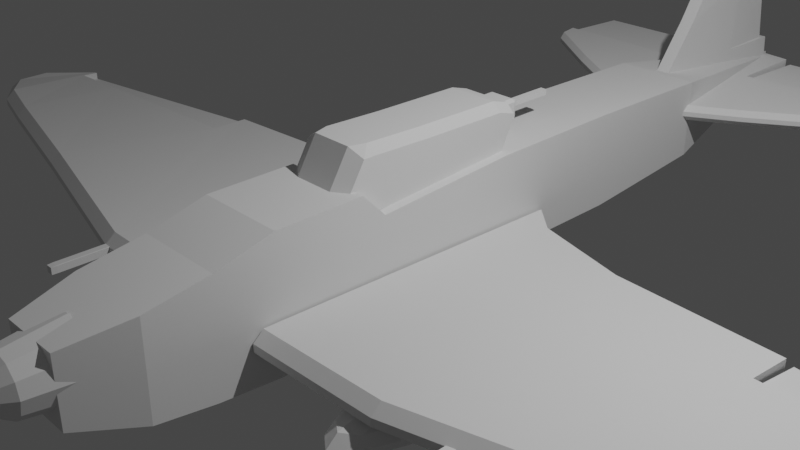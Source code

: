 # Source: Airplane2.blend  (saved by Blender 2.91.10; exported with 4.5.12 LTS)
import bpy
from mathutils import Matrix  # noqa: F401  (used for matrix-valued properties, if any)

bpy.ops.wm.read_factory_settings(use_empty=True)
scene = bpy.context.scene
scene.name = 'Scene'

# ---- collections
col_collection = bpy.data.collections.new('Collection'); scene.collection.children.link(col_collection)

# ---- world
world_world = bpy.data.worlds.new('World'); scene.world = world_world
world_world.use_nodes = True; world_world.node_tree.nodes.clear()
_N = world_world.node_tree.nodes; _L = world_world.node_tree.links
n0 = _N.new('ShaderNodeOutputWorld'); n0.name = 'World Output'; n0.location = (300, 300)
n1 = _N.new('ShaderNodeBackground'); n1.name = 'Background'; n1.location = (10, 300)
n1.inputs[0].default_value = (0.05088, 0.05088, 0.05088, 1.0)
_L.new(n1.outputs[0], n0.inputs[0])
n0.is_active_output = True
world_world.color = (0.05088, 0.05088, 0.05088)
world_world.use_sun_shadow = False
world_world.sun_shadow_jitter_overblur = 0.0

# ---- cameras
cam_camera = bpy.data.cameras.new('Camera')
cam_camera.clip_end = 100.0
cam_camera.ortho_scale = 7.314

# ---- lights
light_light = bpy.data.lights.new('Light', 'POINT')
light_light.transmission_factor = 0.0
light_light.energy = 1000.0
light_light.shadow_soft_size = 0.1
light_light.shadow_maximum_resolution = 0.006
light_light.use_absolute_resolution = True

# ---- meshes
me_plane = bpy.data.meshes.new('Plane')
me_plane.from_pydata([(-0.8389, 4.676, -3.803e-09), (0.665, 4.676, -3.803e-09), (-0.3639, 8.883, -8.556e-09), (-0.0276, 8.883, -8.556e-09), (-0.8608, -0.6738, 2.852e-09), (0.926, -0.6738, -1.223e-14), (-0.4896, -8.655, 4.753e-09), (0.707, -8.655, 4.753e-09), (1.178, -6.486, 1.103e-08), (-0.8477, -6.421, 3.423e-09), (1.215, -3.785, 1.853e-09), (-1.13, -3.785, 1.853e-09), (-1.119, -5.386, -3.066e-09), (1.262, -5.386, 9.292e-09), (-0.6686, -7.538, 4.088e-09), (1.03, -7.538, 1.169e-08), (0.9042, 2.023, 2.852e-09), (-0.8825, 2.001, -1.901e-09), (1.16, -3.195, 1.501e-09), (-0.6781, -3.347, 1.956e-08), (-0.3639, 8.59, 0.1566), (-0.8389, 4.676, 0.809), (0.665, 4.676, 0.809), (-0.0276, 8.59, 0.1566), (-0.8608, -0.6738, 0.809), (0.926, -0.6738, 0.809), (0.9042, 2.023, 0.809), (-0.8825, 2.001, 0.809), (-0.4896, -8.655, 0.5553), (0.707, -8.655, 0.5553), (1.16, -3.195, 0.809), (-0.6686, -7.538, 0.809), (1.03, -7.538, 0.809), (1.178, -6.486, 0.809), (-1.119, -5.386, 0.809), (-0.8477, -6.421, 0.809), (1.262, -5.386, 0.809), (1.215, -3.785, 0.809), (-0.6781, -3.347, 0.809), (-1.13, -3.785, 0.809)], [], [(21, 22, 23, 20), (26, 27, 24, 25), (32, 31, 28, 29), (36, 34, 35, 33), (30, 38, 39, 37), (37, 39, 34, 36), (33, 35, 31, 32), (22, 21, 27, 26), (25, 24, 38, 30), (12, 9, 35, 34), (4, 19, 38, 24), (9, 14, 31, 35), (16, 1, 22, 26), (7, 15, 32, 29), (13, 10, 37, 36), (17, 4, 24, 27), (19, 11, 39, 38), (6, 7, 29, 28), (5, 16, 26, 25), (2, 0, 21, 20), (18, 5, 25, 30), (0, 17, 27, 21), (11, 12, 34, 39), (14, 6, 28, 31), (1, 3, 23, 22), (8, 13, 36, 33), (15, 8, 33, 32), (10, 18, 30, 37), (3, 2, 20, 23)])
_uv = me_plane.uv_layers.new(name='UVMap')
_uv.uv.foreach_set('vector', [0.0, 0.0, 1.0, 0.0, 1.0, 1.0, 0.0, 1.0, 1.0, 0.0, 0.0, 0.0, 0.0, 0.0, 1.0, 0.0, 1.0, 0.0, 0.0, 0.0, 0.0, 0.0, 1.0, 0.0, 1.0, 0.0, 0.0, 0.0, 0.0, 0.0, 1.0, 0.0, 1.0, 0.0, 0.0, 0.0, 0.0, 0.0, 1.0, 0.0, 1.0, 0.0, 0.0, 0.0, 0.0, 0.0, 1.0, 0.0, 1.0, 0.0, 0.0, 0.0, 0.0, 0.0, 1.0, 0.0, 1.0, 0.0, 0.0, 0.0, 0.0, 0.0, 1.0, 0.0, 1.0, 0.0, 0.0, 0.0, 0.0, 0.0, 1.0, 0.0, 0.0, 0.0, 0.0, 0.0, 0.0, 0.0, 0.0, 0.0, 0.0, 0.0, 0.0, 0.0, 0.0, 0.0, 0.0, 0.0, 0.0, 0.0, 0.0, 0.0, 0.0, 0.0, 0.0, 0.0, 1.0, 0.0, 1.0, 0.0, 1.0, 0.0, 1.0, 0.0, 1.0, 0.0, 1.0, 0.0, 1.0, 0.0, 1.0, 0.0, 1.0, 0.0, 1.0, 0.0, 1.0, 0.0, 1.0, 0.0, 0.0, 0.0, 0.0, 0.0, 0.0, 0.0, 0.0, 0.0, 0.0, 0.0, 0.0, 0.0, 0.0, 0.0, 0.0, 0.0, 0.0, 0.0, 1.0, 0.0, 1.0, 0.0, 0.0, 0.0, 1.0, 0.0, 1.0, 0.0, 1.0, 0.0, 1.0, 0.0, 0.0, 1.0, 0.0, 0.0, 0.0, 0.0, 0.0, 1.0, 1.0, 0.0, 1.0, 0.0, 1.0, 0.0, 1.0, 0.0, 0.0, 0.0, 0.0, 0.0, 0.0, 0.0, 0.0, 0.0, 0.0, 0.0, 0.0, 0.0, 0.0, 0.0, 0.0, 0.0, 0.0, 0.0, 0.0, 0.0, 0.0, 0.0, 0.0, 0.0, 1.0, 0.0, 1.0, 1.0, 1.0, 1.0, 1.0, 0.0, 1.0, 0.0, 1.0, 0.0, 1.0, 0.0, 1.0, 0.0, 1.0, 0.0, 1.0, 0.0, 1.0, 0.0, 1.0, 0.0, 1.0, 0.0, 1.0, 0.0, 1.0, 0.0, 1.0, 0.0, 1.0, 1.0, 0.0, 1.0, 0.0, 1.0, 1.0, 1.0])
me_plane.use_remesh_fix_poles = True
me_plane.use_remesh_preserve_attributes = False
me_plane.use_mirror_vertex_groups = False
me_plane.update()
me_plane_001 = bpy.data.meshes.new('Plane.001')
me_plane_001.from_pydata([(-0.3584, -0.0119, 2.22e-16), (0.2639, -0.0119, -4.131e-09), (-0.3506, 1.044, 3.443e-10), (0.2718, 1.044, -3.787e-09), (-0.2875, 1.256, 3.098e-09), (-0.1535, 1.24, -2.238e-08), (-0.3769, -0.6656, 1.227e-10), (0.2824, -0.6656, -4.254e-09), (-0.3769, -0.8467, 1.227e-10), (0.03039, -1.091, -1.527e-08), (0.2639, -0.0119, 0.3435), (0.2718, 1.044, 0.3435), (-0.1535, 1.24, 0.3435), (0.2824, -0.6656, 0.3435), (-0.2561, 1.044, 0.3435), (-0.3506, 1.044, 0.2501), (-0.3584, -0.0119, 0.2501), (-0.2641, -0.0119, 0.3435), (-0.2875, 1.256, 0.2501), (-0.1961, 1.246, 0.3435), (-0.3769, -0.6656, 0.2501), (-0.2827, -0.6656, 0.3435), (-0.2827, -0.7943, 0.3435), (-0.3769, -0.8467, 0.2007), (0.07801, -1.011, 0.3435), (0.03039, -1.091, 0.2007)], [], [(0, 2, 3, 1), (2, 4, 5, 3), (1, 7, 6, 0), (7, 9, 8, 6), (14, 11, 12, 19), (4, 2, 15, 18), (0, 6, 20, 16), (6, 8, 23, 20), (13, 21, 22, 24), (7, 1, 10, 13), (10, 17, 21, 13), (8, 9, 25, 23), (1, 3, 11, 10), (5, 4, 18, 19, 12), (3, 5, 12, 11), (9, 7, 13, 24, 25), (17, 10, 11, 14), (15, 16, 17, 14), (18, 15, 14, 19), (16, 20, 21, 17), (23, 25, 24, 22), (20, 23, 22, 21), (2, 0, 16, 15)])
_uv = me_plane_001.uv_layers.new(name='UVMap')
_uv.uv.foreach_set('vector', [0.0, 0.0, 0.0, 1.0, 1.0, 1.0, 1.0, 0.0, 0.0, 1.0, 0.0, 1.0, 1.0, 1.0, 1.0, 1.0, 1.0, 0.0, 1.0, 0.0, 0.0, 0.0, 0.0, 0.0, 1.0, 0.0, 1.0, 0.0, 0.0, 0.0, 0.0, 0.0, 0.1518, 1.0, 1.0, 1.0, 1.0, 1.0, 0.6819, 1.0, 0.0, 1.0, 0.0, 1.0, 0.0, 1.0, 0.0, 1.0, 0.0, 0.0, 0.0, 0.0, 0.0, 0.0, 0.0, 0.0, 0.0, 0.0, 0.0, 0.0, 0.0, 0.0, 0.0, 0.0, 1.0, 0.0, 0.1429, 0.0, 0.1812, 0.0, 1.0, 0.0, 1.0, 0.0, 1.0, 0.0, 1.0, 0.0, 1.0, 0.0, 1.0, 0.0, 0.1516, 0.0, 0.1429, 0.0, 1.0, 0.0, 0.0, 0.0, 1.0, 0.0, 1.0, 0.0, 0.0, 0.0, 1.0, 0.0, 1.0, 1.0, 1.0, 1.0, 1.0, 0.0, 1.0, 1.0, 0.0, 1.0, 0.0, 1.0, 0.6819, 1.0, 1.0, 1.0, 1.0, 1.0, 1.0, 1.0, 1.0, 1.0, 1.0, 1.0, 1.0, 0.0, 1.0, 0.0, 1.0, 0.0, 1.0, 0.0, 1.0, 0.0, 0.1516, 0.0, 1.0, 0.0, 1.0, 1.0, 0.1518, 1.0, 0.0, 1.0, 0.0, 0.0, 0.1516, 0.0, 0.1518, 1.0, 0.0, 1.0, 0.0, 1.0, 0.1518, 1.0, 0.6819, 1.0, 0.0, 0.0, 0.0, 0.0, 0.1429, 0.0, 0.1516, 0.0, 0.0, 0.0, 1.0, 0.0, 1.0, 0.0, 0.1812, 0.0, 0.0, 0.0, 0.0, 0.0, 0.1812, 0.0, 0.1429, 0.0, 0.0, 1.0, 0.0, 0.0, 0.0, 0.0, 0.0, 1.0])
me_plane_001.use_remesh_fix_poles = True
me_plane_001.use_remesh_preserve_attributes = False
me_plane_001.use_mirror_vertex_groups = False
me_plane_001.update()
me_plane_002 = bpy.data.meshes.new('Plane.002')
me_plane_002.from_pydata([(-0.442, 1.599, 0.1597), (1.0, 1.0, 0.1597), (5.884, 0.4104, 0.1597), (6.347, -0.1068, 0.1597), (-0.1021, 1.299, 0.1597), (-0.442, 1.599, 0.3438), (1.0, 1.0, 0.3438), (-0.1021, 1.299, 0.3438), (5.884, 0.4104, 0.3438), (6.347, -0.1068, 0.3438), (-0.4552, -2.119, 0.08631), (-0.4556, -2.238, 0.2021), (1.039, -2.091, 0.08631), (1.041, -2.211, 0.2021), (3.377, -1.477, 0.08631), (3.377, -1.598, 0.2021), (5.098, -1.052, 0.08631), (5.102, -1.173, 0.2021), (5.813, -0.8573, 0.08631), (5.806, -0.982, 0.2021), (6.323, -0.6417, 0.2241), (6.328, -0.5173, 0.1597), (0.2926, -2.225, 0.2021), (0.2792, -2.106, 0.08631), (-0.4556, -2.238, 0.3015), (-0.4552, -2.119, 0.4172), (0.2792, -2.106, 0.4172), (0.2926, -2.225, 0.3015), (1.041, -2.211, 0.3015), (1.039, -2.091, 0.4172), (3.377, -1.598, 0.3015), (3.377, -1.477, 0.4172), (5.102, -1.173, 0.3015), (5.098, -1.052, 0.4172), (5.806, -0.982, 0.3015), (5.813, -0.8573, 0.4172), (6.328, -0.5173, 0.3438), (6.323, -0.6417, 0.2794), (2.843, 0.3824, 0.1442), (2.843, 0.3824, 0.3594), (2.87, 0.8709, 0.3438), (2.87, 0.8709, 0.1597), (5.838, 0.2166, 0.1491), (5.838, 0.2166, 0.3545), (5.849, 0.4218, 0.3438), (5.849, 0.4218, 0.1597), (5.062, 0.2595, 0.1418), (5.062, 0.2595, 0.3617), (3.373, 0.353, 0.1444), (3.373, 0.353, 0.3591)], [], [(13, 15, 30, 28), (15, 17, 32, 30), (17, 19, 34, 32), (19, 20, 37, 34), (11, 22, 27, 24), (8, 35, 36, 9), (26, 29, 6, 7), (2, 3, 21, 18), (25, 26, 7, 5), (3, 2, 8, 9), (10, 0, 4, 23), (20, 21, 3, 9, 36, 37), (23, 4, 1, 12), (22, 13, 28, 27), (1, 4, 7, 6), (4, 0, 5, 7), (23, 12, 13, 22), (12, 14, 15, 13), (14, 16, 17, 15), (16, 18, 19, 17), (18, 21, 20, 19), (10, 23, 22, 11), (27, 28, 29, 26), (28, 30, 31, 29), (30, 32, 33, 31), (32, 34, 35, 33), (34, 37, 36, 35), (24, 27, 26, 25), (0, 10, 11, 24, 25, 5), (40, 39, 38, 41), (45, 42, 43, 44), (42, 46, 48, 38, 39, 49, 47, 43), (14, 12, 1, 41, 38, 48), (6, 29, 31, 49, 39, 40), (31, 33, 47, 49), (47, 33, 35, 8, 44, 43), (1, 6, 40, 41), (16, 14, 48, 46), (2, 18, 16, 46, 42, 45), (44, 8, 2, 45)])
_uv = me_plane_002.uv_layers.new(name='UVMap')
_uv.uv.foreach_set('vector', [1.0, 0.0, 1.0, 0.0, 1.0, 0.0, 1.0, 0.0, 1.0, 0.0, 1.0, 0.0, 1.0, 0.0, 1.0, 0.0, 1.0, 0.0, 1.0, 0.0, 1.0, 0.0, 1.0, 0.0, 1.0, 0.0, 1.0, 0.0, 1.0, 0.0, 1.0, 0.0, 0.0, 0.0, 0.5, 0.0, 0.5, 0.0, 0.0, 0.0, 1.0, 1.0, 1.0, 0.0895, 1.0, 0.2325, 1.0, 1.0, 0.5, 0.03382, 1.0, 0.03732, 1.0, 1.0, 0.5, 1.0, 1.0, 1.0, 1.0, 1.0, 1.0, 0.2325, 1.0, 0.0895, 0.0, 0.03109, 0.5, 0.03382, 0.5, 1.0, 0.0, 1.0, 1.0, 1.0, 1.0, 1.0, 1.0, 1.0, 1.0, 1.0, 0.0, 0.03109, 0.0, 1.0, 0.5, 1.0, 0.5, 0.03382, 1.0, 0.0, 1.0, 0.2325, 1.0, 1.0, 1.0, 1.0, 1.0, 0.2325, 1.0, 0.0, 0.5, 0.03382, 0.5, 1.0, 1.0, 1.0, 1.0, 0.03732, 0.5, 0.0, 1.0, 0.0, 1.0, 0.0, 0.5, 0.0, 1.0, 1.0, 0.5, 1.0, 0.5, 1.0, 1.0, 1.0, 0.5, 1.0, 0.0, 1.0, 0.0, 1.0, 0.5, 1.0, 0.5, 0.03382, 1.0, 0.03732, 1.0, 0.0, 0.5, 0.0, 1.0, 0.03732, 1.0, 0.04964, 1.0, 0.0, 1.0, 0.0, 1.0, 0.04964, 1.0, 0.06513, 1.0, 0.0, 1.0, 0.0, 1.0, 0.06513, 1.0, 0.0895, 1.0, 0.0, 1.0, 0.0, 1.0, 0.0895, 1.0, 0.2325, 1.0, 0.0, 1.0, 0.0, 0.0, 0.03109, 0.5, 0.03382, 0.5, 0.0, 0.0, 0.0, 0.5, 0.0, 1.0, 0.0, 1.0, 0.03732, 0.5, 0.03382, 1.0, 0.0, 1.0, 0.0, 1.0, 0.04964, 1.0, 0.03732, 1.0, 0.0, 1.0, 0.0, 1.0, 0.06513, 1.0, 0.04964, 1.0, 0.0, 1.0, 0.0, 1.0, 0.0895, 1.0, 0.06513, 1.0, 0.0, 1.0, 0.0, 1.0, 0.2325, 1.0, 0.0895, 0.0, 0.0, 0.5, 0.0, 0.5, 0.03382, 0.0, 0.03109, 0.0, 1.0, 0.0, 0.03109, 0.0, 0.0, 0.0, 0.0, 0.0, 0.03109, 0.0, 1.0, 0.5407, 0.1448, 0.5436, 0.0, 0.5027, 0.0, 0.5057, 0.1448, 0.5057, 0.6892, 0.5036, 0.75, 0.5427, 0.75, 0.5407, 0.6892, 0.5036, 0.75, 0.5023, 0.8148, 0.5028, 0.9557, 0.5027, 1.0, 0.5436, 1.0, 0.5436, 0.9557, 0.5441, 0.8148, 0.5427, 0.75, 1.0, 0.04964, 1.0, 0.03732, 1.0, 1.0, 1.0, 1.0, 1.0, 0.8148, 1.0, 0.8016, 1.0, 1.0, 1.0, 0.03732, 1.0, 0.04964, 1.0, 0.8016, 1.0, 0.8148, 1.0, 1.0, 1.0, 0.04964, 1.0, 0.06513, 1.0, 0.7719, 1.0, 0.8016, 1.0, 0.7719, 1.0, 0.06513, 1.0, 0.0895, 1.0, 1.0, 1.0, 1.0, 1.0, 0.8565, 1.0, 1.0, 1.0, 1.0, 1.0, 1.0, 1.0, 1.0, 1.0, 0.06513, 1.0, 0.04964, 1.0, 0.8016, 1.0, 0.7719, 1.0, 1.0, 1.0, 0.0895, 1.0, 0.06513, 1.0, 0.7719, 1.0, 0.8565, 1.0, 1.0, 1.0, 1.0, 1.0, 1.0, 1.0, 1.0, 1.0, 1.0])
me_plane_002.use_remesh_fix_poles = True
me_plane_002.use_remesh_preserve_attributes = False
me_plane_002.use_mirror_vertex_groups = False
me_plane_002.update()
me_cylinder = bpy.data.meshes.new('Cylinder')
me_cylinder.from_pydata([(1.06e-08, 1.259, -1.0), (0.0, 1.0, 1.0), (0.6293, 1.09, -1.0), (0.5, 0.866, 1.0), (1.09, 0.6293, -1.0), (0.866, 0.5, 1.0), (1.259, -1.275e-08, -1.0), (1.0, -4.371e-08, 1.0), (1.09, -0.6293, -1.0), (0.866, -0.5, 1.0), (0.6293, -1.09, -1.0), (0.5, -0.866, 1.0), (2.006e-07, -1.259, -1.0), (1.51e-07, -1.0, 1.0), (-0.6293, -1.09, -1.0), (-0.5, -0.866, 1.0), (-1.09, -0.6293, -1.0), (-0.866, -0.5, 1.0), (-1.259, -5.429e-07, -1.0), (-1.0, -4.649e-07, 1.0), (-1.09, 0.6293, -1.0), (-0.866, 0.5, 1.0), (-0.6293, 1.09, -1.0), (-0.5, 0.866, 1.0), (0.08788, 0.1522, 2.291), (1.209e-08, 0.1758, 2.291), (0.1522, 0.08788, 2.291), (0.1758, -1.488e-07, 2.291), (0.1522, -0.08788, 2.291), (0.08788, -0.1522, 2.291), (3.863e-08, -0.1758, 2.291), (-0.08788, -0.1522, 2.291), (-0.1522, -0.08788, 2.291), (-0.1758, -2.229e-07, 2.291), (-0.1522, 0.08788, 2.291), (-0.08788, 0.1522, 2.291)], [], [(0, 1, 3, 2), (2, 3, 5, 4), (4, 5, 7, 6), (6, 7, 9, 8), (8, 9, 11, 10), (10, 11, 13, 12), (12, 13, 15, 14), (14, 15, 17, 16), (16, 17, 19, 18), (18, 19, 21, 20), (23, 21, 34, 35), (20, 21, 23, 22), (22, 23, 1, 0), (0, 2, 4, 6, 8, 10, 12, 14, 16, 18, 20, 22), (24, 25, 35, 34, 33, 32, 31, 30, 29, 28, 27, 26), (5, 3, 24, 26), (21, 19, 33, 34), (19, 17, 32, 33), (17, 15, 31, 32), (15, 13, 30, 31), (13, 11, 29, 30), (11, 9, 28, 29), (9, 7, 27, 28), (1, 23, 35, 25), (3, 1, 25, 24), (7, 5, 26, 27)])
_uv = me_cylinder.uv_layers.new(name='UVMap')
_uv.uv.foreach_set('vector', [1.0, 0.5, 1.0, 1.0, 0.9167, 1.0, 0.9167, 0.5, 0.9167, 0.5, 0.9167, 1.0, 0.8333, 1.0, 0.8333, 0.5, 0.8333, 0.5, 0.8333, 1.0, 0.75, 1.0, 0.75, 0.5, 0.75, 0.5, 0.75, 1.0, 0.6667, 1.0, 0.6667, 0.5, 0.6667, 0.5, 0.6667, 1.0, 0.5833, 1.0, 0.5833, 0.5, 0.5833, 0.5, 0.5833, 1.0, 0.5, 1.0, 0.5, 0.5, 0.5, 0.5, 0.5, 1.0, 0.4167, 1.0, 0.4167, 0.5, 0.4167, 0.5, 0.4167, 1.0, 0.3333, 1.0, 0.3333, 0.5, 0.3333, 0.5, 0.3333, 1.0, 0.25, 1.0, 0.25, 0.5, 0.25, 0.5, 0.25, 1.0, 0.1667, 1.0, 0.1667, 0.5, 0.08333, 1.0, 0.1667, 1.0, 0.1667, 1.0, 0.08333, 1.0, 0.1667, 0.5, 0.1667, 1.0, 0.08333, 1.0, 0.08333, 0.5, 0.08333, 0.5, 0.08333, 1.0, 7.451e-08, 1.0, 7.451e-08, 0.5, 0.75, 0.49, 0.87, 0.4578, 0.9578, 0.37, 0.99, 0.25, 0.9578, 0.13, 0.87, 0.04215, 0.75, 0.01, 0.63, 0.04215, 0.5422, 0.13, 0.51, 0.25, 0.5422, 0.37, 0.63, 0.4578, 0.37, 0.4578, 0.25, 0.49, 0.13, 0.4578, 0.04215, 0.37, 0.01, 0.25, 0.04215, 0.13, 0.13, 0.04215, 0.25, 0.01, 0.37, 0.04215, 0.4578, 0.13, 0.49, 0.25, 0.4578, 0.37, 0.8333, 1.0, 0.9167, 1.0, 0.9167, 1.0, 0.8333, 1.0, 0.1667, 1.0, 0.25, 1.0, 0.25, 1.0, 0.1667, 1.0, 0.25, 1.0, 0.3333, 1.0, 0.3333, 1.0, 0.25, 1.0, 0.3333, 1.0, 0.4167, 1.0, 0.4167, 1.0, 0.3333, 1.0, 0.4167, 1.0, 0.5, 1.0, 0.5, 1.0, 0.4167, 1.0, 0.5, 1.0, 0.5833, 1.0, 0.5833, 1.0, 0.5, 1.0, 0.5833, 1.0, 0.6667, 1.0, 0.6667, 1.0, 0.5833, 1.0, 0.6667, 1.0, 0.75, 1.0, 0.75, 1.0, 0.6667, 1.0, 7.451e-08, 1.0, 0.08333, 1.0, 0.08333, 1.0, 7.451e-08, 1.0, 0.9167, 1.0, 1.0, 1.0, 1.0, 1.0, 0.9167, 1.0, 0.75, 1.0, 0.8333, 1.0, 0.8333, 1.0, 0.75, 1.0])
me_cylinder.use_remesh_fix_poles = True
me_cylinder.use_remesh_preserve_attributes = False
me_cylinder.use_mirror_vertex_groups = False
me_cylinder.update()
me_cube_001 = bpy.data.meshes.new('Cube.001')
me_cube_001.from_pydata([(-1.0, -1.0, -1.0), (-1.0, -1.0, 1.0), (-1.0, 1.0, -1.0), (-1.0, 1.0, 1.0), (1.0, -1.0, -1.0), (1.0, -1.0, 1.0), (1.0, 1.0, -1.0), (1.0, 1.0, 1.0)], [], [(0, 1, 3, 2), (2, 3, 7, 6), (6, 7, 5, 4), (4, 5, 1, 0), (2, 6, 4, 0), (7, 3, 1, 5)])
_uv = me_cube_001.uv_layers.new(name='UVMap')
_uv.uv.foreach_set('vector', [0.375, 0.0, 0.625, 0.0, 0.625, 0.25, 0.375, 0.25, 0.375, 0.25, 0.625, 0.25, 0.625, 0.5, 0.375, 0.5, 0.375, 0.5, 0.625, 0.5, 0.625, 0.75, 0.375, 0.75, 0.375, 0.75, 0.625, 0.75, 0.625, 1.0, 0.375, 1.0, 0.125, 0.5, 0.375, 0.5, 0.375, 0.75, 0.125, 0.75, 0.625, 0.5, 0.875, 0.5, 0.875, 0.75, 0.625, 0.75])
me_cube_001.use_remesh_fix_poles = True
me_cube_001.use_remesh_preserve_attributes = False
me_cube_001.use_mirror_vertex_groups = False
me_cube_001.update()
me_cube_003 = bpy.data.meshes.new('Cube.003')
me_cube_003.from_pydata([(-1.0, -1.0, -1.0), (-1.0, -1.0, 1.0), (-1.0, 1.0, -1.0), (-1.0, 1.0, 1.0), (1.0, -1.0, -1.0), (1.0, -1.0, 1.0), (1.0, 1.0, -1.0), (1.0, 1.0, 1.0)], [], [(0, 1, 3, 2), (2, 3, 7, 6), (6, 7, 5, 4), (4, 5, 1, 0), (2, 6, 4, 0), (7, 3, 1, 5)])
_uv = me_cube_003.uv_layers.new(name='UVMap')
_uv.uv.foreach_set('vector', [0.375, 0.0, 0.625, 0.0, 0.625, 0.25, 0.375, 0.25, 0.375, 0.25, 0.625, 0.25, 0.625, 0.5, 0.375, 0.5, 0.375, 0.5, 0.625, 0.5, 0.625, 0.75, 0.375, 0.75, 0.375, 0.75, 0.625, 0.75, 0.625, 1.0, 0.375, 1.0, 0.125, 0.5, 0.375, 0.5, 0.375, 0.75, 0.125, 0.75, 0.625, 0.5, 0.875, 0.5, 0.875, 0.75, 0.625, 0.75])
me_cube_003.use_remesh_fix_poles = True
me_cube_003.use_remesh_preserve_attributes = False
me_cube_003.use_mirror_vertex_groups = False
me_cube_003.update()
me_cube_004 = bpy.data.meshes.new('Cube.004')
me_cube_004.from_pydata([(-1.0, -1.0, -1.0), (-1.0, -1.0, 1.0), (-1.0, 1.0, -1.0), (-1.0, 1.0, 1.0), (1.0, -1.0, -1.0), (1.0, -1.0, 1.0), (1.0, 1.0, -1.0), (1.0, 1.0, 1.0)], [], [(0, 1, 3, 2), (2, 3, 7, 6), (6, 7, 5, 4), (4, 5, 1, 0), (2, 6, 4, 0), (7, 3, 1, 5)])
_uv = me_cube_004.uv_layers.new(name='UVMap')
_uv.uv.foreach_set('vector', [0.375, 0.0, 0.625, 0.0, 0.625, 0.25, 0.375, 0.25, 0.375, 0.25, 0.625, 0.25, 0.625, 0.5, 0.375, 0.5, 0.375, 0.5, 0.625, 0.5, 0.625, 0.75, 0.375, 0.75, 0.375, 0.75, 0.625, 0.75, 0.625, 1.0, 0.375, 1.0, 0.125, 0.5, 0.375, 0.5, 0.375, 0.75, 0.125, 0.75, 0.625, 0.5, 0.875, 0.5, 0.875, 0.75, 0.625, 0.75])
me_cube_004.use_remesh_fix_poles = True
me_cube_004.use_remesh_preserve_attributes = False
me_cube_004.use_mirror_vertex_groups = False
me_cube_004.update()
me_cube_005 = bpy.data.meshes.new('Cube.005')
me_cube_005.from_pydata([(-1.0, -1.0, -1.0), (-1.0, -1.0, 1.0), (-1.0, 1.0, -1.0), (-1.0, 1.0, 1.0), (1.0, -1.0, -1.0), (1.0, -1.0, 1.0), (1.0, 1.0, -1.0), (1.0, 1.0, 1.0)], [], [(0, 1, 3, 2), (2, 3, 7, 6), (6, 7, 5, 4), (4, 5, 1, 0), (2, 6, 4, 0), (7, 3, 1, 5)])
_uv = me_cube_005.uv_layers.new(name='UVMap')
_uv.uv.foreach_set('vector', [0.375, 0.0, 0.625, 0.0, 0.625, 0.25, 0.375, 0.25, 0.375, 0.25, 0.625, 0.25, 0.625, 0.5, 0.375, 0.5, 0.375, 0.5, 0.625, 0.5, 0.625, 0.75, 0.375, 0.75, 0.375, 0.75, 0.625, 0.75, 0.625, 1.0, 0.375, 1.0, 0.125, 0.5, 0.375, 0.5, 0.375, 0.75, 0.125, 0.75, 0.625, 0.5, 0.875, 0.5, 0.875, 0.75, 0.625, 0.75])
me_cube_005.use_remesh_fix_poles = True
me_cube_005.use_remesh_preserve_attributes = False
me_cube_005.use_mirror_vertex_groups = False
me_cube_005.update()
me_cube_007 = bpy.data.meshes.new('Cube.007')
me_cube_007.from_pydata([(-1.0, -1.0, -1.0), (-1.0, -1.0, 1.0), (-1.0, 1.0, -0.3706), (-1.0, 1.0, 0.3706), (1.0, -1.0, -1.0), (1.0, -1.0, 1.0), (1.015, -0.07525, -0.3706), (1.015, -0.07525, 0.3706)], [], [(0, 1, 3, 2), (2, 3, 7, 6), (6, 7, 5, 4), (4, 5, 1, 0), (2, 6, 4, 0), (7, 3, 1, 5)])
_uv = me_cube_007.uv_layers.new(name='UVMap')
_uv.uv.foreach_set('vector', [0.375, 0.0, 0.625, 0.0, 0.625, 0.25, 0.375, 0.25, 0.375, 0.25, 0.625, 0.25, 0.625, 0.5, 0.375, 0.5, 0.375, 0.5, 0.625, 0.5, 0.625, 0.75, 0.375, 0.75, 0.375, 0.75, 0.625, 0.75, 0.625, 1.0, 0.375, 1.0, 0.125, 0.5, 0.375, 0.5, 0.375, 0.75, 0.125, 0.75, 0.625, 0.5, 0.875, 0.5, 0.875, 0.75, 0.625, 0.75])
me_cube_007.use_remesh_fix_poles = True
me_cube_007.use_remesh_preserve_attributes = False
me_cube_007.use_mirror_vertex_groups = False
me_cube_007.update()
me_plane_003 = bpy.data.meshes.new('Plane.003')
me_plane_003.from_pydata([(-1.0, -1.0, 0.0), (-0.9206, 1.658, 0.0), (1.51, 0.6825, 0.0), (-0.5795, 1.612, 0.0), (-0.5723, 0.6031, 0.0), (0.4804, 0.6711, 0.0), (-0.9206, 1.658, 0.1884), (-1.0, -1.0, 0.1884), (1.51, 0.6825, 0.1884), (-0.5795, 1.612, 0.1884), (-0.5723, 0.6031, 0.1884), (0.4804, 0.6711, 0.1884), (-0.5268, 0.6606, -0.008387), (-0.5268, 0.6606, 0.1597), (-0.5268, 1.639, 0.03091), (-0.5268, 1.639, 0.1204), (1.473, 0.6606, -0.008387), (1.473, 0.6606, 0.1597), (1.473, 1.639, 0.03091), (1.473, 1.639, 0.1204), (1.442, 0.3269, 0.06587), (1.46, 0.4195, 0.0), (-0.5795, -0.9234, 0.0), (-0.5795, -1.0, 0.06587), (-0.6454, -1.0, 0.0), (0.07553, -0.5452, 0.0), (0.1082, -0.6031, 0.06587), (0.5711, -0.2969, 0.06587), (0.5641, -0.222, 0.0), (0.5641, -0.222, 0.1884), (0.5711, -0.2969, 0.1226), (1.46, 0.4195, 0.1884), (1.442, 0.3269, 0.1226), (-0.5795, -1.0, 0.1226), (-0.5795, -0.9234, 0.1884), (-0.6454, -1.0, 0.1884), (0.1082, -0.6031, 0.1226), (0.07553, -0.5452, 0.1884)], [], [(20, 21, 2, 8, 31, 32), (22, 3, 4, 25), (23, 26, 36, 33), (26, 27, 30, 36), (37, 29, 11, 10), (34, 37, 10, 9), (7, 35, 34, 9, 6), (3, 1, 6, 9), (29, 31, 8, 11), (1, 0, 7, 6), (25, 4, 5, 28), (0, 1, 3, 22, 24), (2, 5, 11, 8), (28, 5, 2, 21), (5, 4, 10, 11), (4, 3, 9, 10), (0, 24, 23, 33, 35, 7), (12, 13, 15, 14), (14, 15, 19, 18), (18, 19, 17, 16), (16, 17, 13, 12), (14, 18, 16, 12), (19, 15, 13, 17), (22, 23, 24), (33, 34, 35), (28, 21, 20, 27), (22, 25, 26, 23), (25, 28, 27, 26), (30, 32, 31, 29), (33, 36, 37, 34), (36, 30, 29, 37), (27, 20, 32, 30)])
_uv = me_plane_003.uv_layers.new(name='UVMap')
_uv.uv.foreach_set('vector', [1.0, 0.0, 1.0, 0.2604, 1.0, 1.0, 1.0, 1.0, 1.0, 0.2604, 1.0, 0.0, 0.2102, 0.02934, 0.2102, 1.0, 0.6051, 1.0, 0.6051, 0.04795, 0.2102, 0.0, 0.6051, 0.0, 0.6051, 0.0, 0.2102, 0.0, 0.6051, 0.0, 0.8026, 0.0, 0.8026, 0.0, 0.6051, 0.0, 0.6051, 0.04795, 0.8026, 0.07731, 0.8026, 1.0, 0.6051, 1.0, 0.2102, 0.02934, 0.6051, 0.04795, 0.6051, 1.0, 0.2102, 1.0, 0.0, 0.0, 0.1773, 0.0, 0.2102, 0.02934, 0.2102, 1.0, 0.0, 1.0, 0.2102, 1.0, 0.0, 1.0, 0.0, 1.0, 0.2102, 1.0, 0.8026, 0.07731, 1.0, 0.2604, 1.0, 1.0, 0.8026, 1.0, 0.0, 1.0, 0.0, 0.0, 0.0, 0.0, 0.0, 1.0, 0.6051, 0.04795, 0.6051, 1.0, 0.8026, 1.0, 0.8026, 0.07731, 0.0, 0.0, 0.0, 1.0, 0.2102, 1.0, 0.2102, 0.02934, 0.1773, 0.0, 1.0, 1.0, 0.8026, 1.0, 0.8026, 1.0, 1.0, 1.0, 0.8026, 0.07731, 0.8026, 1.0, 1.0, 1.0, 1.0, 0.2604, 0.8026, 1.0, 0.6051, 1.0, 0.6051, 1.0, 0.8026, 1.0, 0.6051, 1.0, 0.2102, 1.0, 0.2102, 1.0, 0.6051, 1.0, 0.0, 0.0, 0.1773, 0.0, 0.2102, 0.0, 0.2102, 0.0, 0.1773, 0.0, 0.0, 0.0, 0.375, 0.0, 0.625, 0.0, 0.625, 0.25, 0.375, 0.25, 0.375, 0.25, 0.625, 0.25, 0.625, 0.5, 0.375, 0.5, 0.375, 0.5, 0.625, 0.5, 0.625, 0.75, 0.375, 0.75, 0.375, 0.75, 0.625, 0.75, 0.625, 1.0, 0.375, 1.0, 0.125, 0.5, 0.375, 0.5, 0.375, 0.75, 0.125, 0.75, 0.625, 0.5, 0.875, 0.5, 0.875, 0.75, 0.625, 0.75, 0.2102, 0.02934, 0.2102, 0.0, 0.1773, 0.0, 0.2102, 0.0, 0.2293, 0.0, 0.1773, 0.0, 0.8026, 0.07731, 1.0, 0.2604, 1.0, 0.0, 0.8026, 0.0, 0.2102, 0.02934, 0.6051, 0.04795, 0.6051, 0.0, 0.2102, 0.0, 0.6051, 0.04795, 0.8026, 0.07731, 0.8026, 0.0, 0.6051, 0.0, 0.8026, 0.0, 1.0, 0.0, 1.0, 0.2604, 0.8026, 0.07731, 0.2102, 0.0, 0.6051, 0.0, 0.6051, 0.04795, 0.2102, 0.02934, 0.6051, 0.0, 0.8026, 0.0, 0.8026, 0.07731, 0.6051, 0.04795, 0.8026, 0.0, 1.0, 0.0, 1.0, 0.0, 0.8026, 0.0])
me_plane_003.use_remesh_fix_poles = True
me_plane_003.use_remesh_preserve_attributes = False
me_plane_003.use_mirror_vertex_groups = False
me_plane_003.update()
me_plane_004 = bpy.data.meshes.new('Plane.004')
me_plane_004.from_pydata([(-1.0, -1.0, 0.0), (1.065, 0.3374, -0.0364), (-0.9206, 1.658, 0.0), (1.092, 0.6557, 0.02159), (-0.5795, -1.0, 0.0), (-0.5795, 1.612, 0.0), (0.05913, -0.521, -0.005521), (-0.5723, 0.6031, 0.0), (0.4883, -0.2131, 0.01223), (0.4804, 0.6711, 0.0), (-0.9206, 1.658, 0.1884), (-1.0, -1.0, 0.1884), (0.4883, -0.2131, 0.2007), (1.065, 0.3374, 0.152), (1.092, 0.6557, 0.21), (-0.5795, 1.612, 0.1884), (-0.5795, -1.0, 0.1884), (-0.5723, 0.6031, 0.1884), (0.05913, -0.521, 0.1829), (0.4804, 0.6711, 0.1884)], [], [(8, 9, 3, 1), (0, 2, 5, 4), (4, 5, 7, 6), (6, 7, 9, 8), (12, 13, 14, 19), (11, 16, 15, 10), (16, 18, 17, 15), (18, 12, 19, 17), (5, 2, 10, 15), (6, 8, 12, 18), (2, 0, 11, 10), (4, 6, 18, 16), (0, 4, 16, 11), (3, 9, 19, 14), (8, 1, 13, 12), (9, 7, 17, 19), (7, 5, 15, 17), (1, 3, 14, 13)])
_uv = me_plane_004.uv_layers.new(name='UVMap')
_uv.uv.foreach_set('vector', [0.8026, 0.0, 0.8026, 1.0, 1.0, 1.0, 1.0, 0.0, 0.0, 0.0, 0.0, 1.0, 0.2102, 1.0, 0.2102, 0.0, 0.2102, 0.0, 0.2102, 1.0, 0.6051, 1.0, 0.6051, 0.0, 0.6051, 0.0, 0.6051, 1.0, 0.8026, 1.0, 0.8026, 0.0, 0.8026, 0.0, 1.0, 0.0, 1.0, 1.0, 0.8026, 1.0, 0.0, 0.0, 0.2102, 0.0, 0.2102, 1.0, 0.0, 1.0, 0.2102, 0.0, 0.6051, 0.0, 0.6051, 1.0, 0.2102, 1.0, 0.6051, 0.0, 0.8026, 0.0, 0.8026, 1.0, 0.6051, 1.0, 0.2102, 1.0, 0.0, 1.0, 0.0, 1.0, 0.2102, 1.0, 0.6051, 0.0, 0.8026, 0.0, 0.8026, 0.0, 0.6051, 0.0, 0.0, 1.0, 0.0, 0.0, 0.0, 0.0, 0.0, 1.0, 0.2102, 0.0, 0.6051, 0.0, 0.6051, 0.0, 0.2102, 0.0, 0.0, 0.0, 0.2102, 0.0, 0.2102, 0.0, 0.0, 0.0, 1.0, 1.0, 0.8026, 1.0, 0.8026, 1.0, 1.0, 1.0, 0.8026, 0.0, 1.0, 0.0, 1.0, 0.0, 0.8026, 0.0, 0.8026, 1.0, 0.6051, 1.0, 0.6051, 1.0, 0.8026, 1.0, 0.6051, 1.0, 0.2102, 1.0, 0.2102, 1.0, 0.6051, 1.0, 1.0, 0.0, 1.0, 1.0, 1.0, 1.0, 1.0, 0.0])
me_plane_004.use_remesh_fix_poles = True
me_plane_004.use_remesh_preserve_attributes = False
me_plane_004.use_mirror_vertex_groups = False
me_plane_004.update()
me_cube_009 = bpy.data.meshes.new('Cube.009')
me_cube_009.from_pydata([(-1.0, -1.0, -1.0), (-1.0, -1.0, 1.0), (-1.0, 1.0, -0.5325), (-1.0, 1.0, 0.5325), (1.0, -1.0, -1.0), (1.0, -1.0, 1.0), (0.7082, 0.4129, -0.8634), (0.7082, 0.4129, 0.2015)], [], [(0, 1, 3, 2), (2, 3, 7, 6), (6, 7, 5, 4), (4, 5, 1, 0), (2, 6, 4, 0), (7, 3, 1, 5)])
_uv = me_cube_009.uv_layers.new(name='UVMap')
_uv.uv.foreach_set('vector', [0.375, 0.0, 0.625, 0.0, 0.625, 0.25, 0.375, 0.25, 0.375, 0.25, 0.625, 0.25, 0.625, 0.5, 0.375, 0.5, 0.375, 0.5, 0.625, 0.5, 0.625, 0.75, 0.375, 0.75, 0.375, 0.75, 0.625, 0.75, 0.625, 1.0, 0.375, 1.0, 0.125, 0.5, 0.375, 0.5, 0.375, 0.75, 0.125, 0.75, 0.625, 0.5, 0.875, 0.5, 0.875, 0.75, 0.625, 0.75])
me_cube_009.use_remesh_fix_poles = True
me_cube_009.use_remesh_preserve_attributes = False
me_cube_009.use_mirror_vertex_groups = False
me_cube_009.update()

# ---- objects
ob_light = bpy.data.objects.new('Light', light_light)
ob_camera = bpy.data.objects.new('Camera', cam_camera)
ob_empty = bpy.data.objects.new('Empty', None)
ob_plane = bpy.data.objects.new('Plane', me_plane)
ob_empty_001 = bpy.data.objects.new('Empty.001', None)
ob_plane_001 = bpy.data.objects.new('Plane.001', me_plane_001)
ob_plane_002 = bpy.data.objects.new('Plane.002', me_plane_002)
ob_cylinder = bpy.data.objects.new('Cylinder', me_cylinder)
ob_cube = bpy.data.objects.new('Cube', me_cube_001)
ob_cube_001 = bpy.data.objects.new('Cube.001', me_cube_003)
ob_cube_002 = bpy.data.objects.new('Cube.002', me_cube_004)
ob_cube_003 = bpy.data.objects.new('Cube.003', me_cube_005)
ob_cube_004 = bpy.data.objects.new('Cube.004', me_cube_007)
ob_plane_003 = bpy.data.objects.new('Plane.003', me_plane_003)
ob_plane_004 = bpy.data.objects.new('Plane.004', me_plane_004)
ob_cube_006 = bpy.data.objects.new('Cube.006', me_cube_009)

# ---- transforms, parenting, visibility, modifiers, constraints
ob_light.location = (4.076, 1.005, 5.904)
ob_light.rotation_euler = (0.6503, 0.05522, 1.866)
ob_light.lock_rotations_4d = False
ob_light.empty_display_type = 'ARROWS'
ob_light.color = (0.0, 0.0, 0.0, 0.0)
ob_light.lineart.crease_threshold = 0.0
ob_camera.location = (7.359, -6.926, 4.958)
ob_camera.rotation_euler = (1.109, 0.0, 0.8149)
ob_camera.lock_rotations_4d = False
ob_camera.empty_display_type = 'ARROWS'
ob_camera.color = (0.0, 0.0, 0.0, 0.0)
ob_camera.display_type = 'WIRE'
ob_camera.lineart.crease_threshold = 0.0
ob_empty.location = (0.3618, 2.13, -4.832)
ob_empty.rotation_euler = (0.0, -0.0, 1.571)
ob_empty.scale = (3.812, 3.812, 3.812)
ob_empty.empty_display_type = 'IMAGE'
ob_empty.empty_display_size = 5.0
ob_empty.empty_image_offset = (-0.425, -0.3726)
ob_empty.lineart.crease_threshold = 0.0
ob_plane.location = (3.022e-18, 1.443, 0.01361)
ob_plane.rotation_euler = (0.0, 1.571, 0.0)
ob_plane.scale = (0.6257, 0.6257, 0.6257)
ob_plane.lineart.crease_threshold = 0.0
_m = ob_plane.modifiers.new('Mirror', 'MIRROR')
_m.use_axis = (False, False, True)
_m.use_clip = True
ob_empty_001.location = (-1.392e-15, 2.13, -9.699)
ob_empty_001.rotation_euler = (1.571, -0.0, 1.571)
ob_empty_001.scale = (3.812, 3.812, 3.812)
ob_empty_001.empty_display_type = 'IMAGE'
ob_empty_001.empty_display_size = 5.0
ob_empty_001.empty_image_offset = (-0.425, -0.3726)
ob_empty_001.lineart.crease_threshold = 0.0
ob_plane_001.location = (-1.561e-16, -0.01134, 0.7258)
ob_plane_001.rotation_euler = (0.0, 1.571, 0.0)
ob_plane_001.scale = (1.0, 1.0, 1.148)
ob_plane_001.lineart.crease_threshold = 0.0
_m = ob_plane_001.modifiers.new('Mirror', 'MIRROR')
_m.use_axis = (False, False, True)
_m.use_clip = True
ob_plane_002.location = (0.9798, 0.0, -0.5444)
ob_plane_002.scale = (1.0, 1.0, 0.9047)
ob_plane_002.lineart.crease_threshold = 0.0
_m = ob_plane_002.modifiers.new('Mirror', 'MIRROR')
_m.use_axis = (False, False, True)
_m.mirror_object = ob_plane
ob_cylinder.location = (0.01575, -3.943, 0.0)
ob_cylinder.rotation_euler = (1.571, -0.0, 0.0)
ob_cylinder.scale = (0.3111, 0.3111, 0.3111)
ob_cylinder.lineart.crease_threshold = 0.0
ob_cube.location = (2.716, -2.228, -0.3121)
ob_cube.scale = (0.04597, 0.6268, 0.04504)
ob_cube.lineart.crease_threshold = 0.0
_m = ob_cube.modifiers.new('Mirror', 'MIRROR')
_m.use_axis = (False, True, False)
_m.mirror_object = ob_empty
_m = ob_cube.modifiers.new('Bevel', 'BEVEL')
_m.limit_method = 'NONE'
ob_cube_001.location = (0.02132, 1.528, 0.8413)
ob_cube_001.scale = (0.03831, 0.6268, 0.03212)
ob_cube_001.lineart.crease_threshold = 0.0
ob_cube_002.location = (0.02132, 1.275, 0.8413)
ob_cube_002.scale = (0.1821, 0.2524, 0.1243)
ob_cube_002.lineart.crease_threshold = 0.0
_m = ob_cube_002.modifiers.new('Bevel', 'BEVEL')
_m.width = 0.24
_m.width_pct = 0.24
_m.limit_method = 'NONE'
ob_cube_003.location = (1.796, -0.6222, -0.5719)
ob_cube_003.scale = (0.5052, 2.23, 0.3476)
ob_cube_003.lineart.crease_threshold = 0.0
_m = ob_cube_003.modifiers.new('Subdivision', 'SUBSURF')
_m.uv_smooth = 'PRESERVE_CORNERS'
_m.levels = 2
_m = ob_cube_003.modifiers.new('Mirror', 'MIRROR')
_m.use_axis = (False, False, True)
_m.mirror_object = ob_plane
ob_cube_004.location = (5.36, 0.5585, -0.3534)
ob_cube_004.rotation_euler = (0.0, -0.0, -0.07402)
ob_cube_004.scale = (1.489, 0.2747, 0.06341)
ob_cube_004.lineart.crease_threshold = 0.0
_m = ob_cube_004.modifiers.new('Mirror', 'MIRROR')
_m.use_axis = (False, False, True)
_m.mirror_object = ob_plane_001
ob_plane_003.location = (0.998, 5.195, 0.07248)
ob_plane_003.lineart.crease_threshold = 0.0
_m = ob_plane_003.modifiers.new('Mirror', 'MIRROR')
_m.use_axis = (False, False, True)
_m.mirror_object = ob_plane
ob_plane_004.location = (0.08795, 5.347, 1.026)
ob_plane_004.rotation_euler = (-0.0, -1.571, 0.0)
ob_plane_004.scale = (0.8721, 0.8721, 0.8721)
ob_plane_004.lineart.crease_threshold = 0.0
ob_cube_006.location = (0.003414, 6.27, 1.208)
ob_cube_006.rotation_euler = (-0.0, -1.571, 0.0)
ob_cube_006.scale = (0.7884, 0.4267, 0.0733)
ob_cube_006.lineart.crease_threshold = 0.0

# ---- collection membership
col_collection.objects.link(ob_light)
col_collection.objects.link(ob_camera)
col_collection.objects.link(ob_empty)
col_collection.objects.link(ob_plane)
col_collection.objects.link(ob_empty_001)
col_collection.objects.link(ob_plane_001)
col_collection.objects.link(ob_plane_002)
col_collection.objects.link(ob_cylinder)
col_collection.objects.link(ob_cube)
col_collection.objects.link(ob_cube_001)
col_collection.objects.link(ob_cube_002)
col_collection.objects.link(ob_cube_003)
col_collection.objects.link(ob_cube_004)
col_collection.objects.link(ob_plane_003)
col_collection.objects.link(ob_plane_004)
col_collection.objects.link(ob_cube_006)

# ---- scene / render settings (as saved in the file)
scene.camera = ob_camera
scene.frame_start = 1; scene.frame_end = 250; scene.frame_set(1)
scene.render.engine = 'BLENDER_EEVEE_NEXT'
scene.cycles.use_denoising = False
scene.cycles.samples = 128
scene.cycles.sampling_pattern = 'TABULATED_SOBOL'
scene.cycles.use_adaptive_sampling = False
scene.cycles.use_light_tree = False
scene.view_settings.view_transform = 'Filmic'
bpy.context.view_layer.update()
